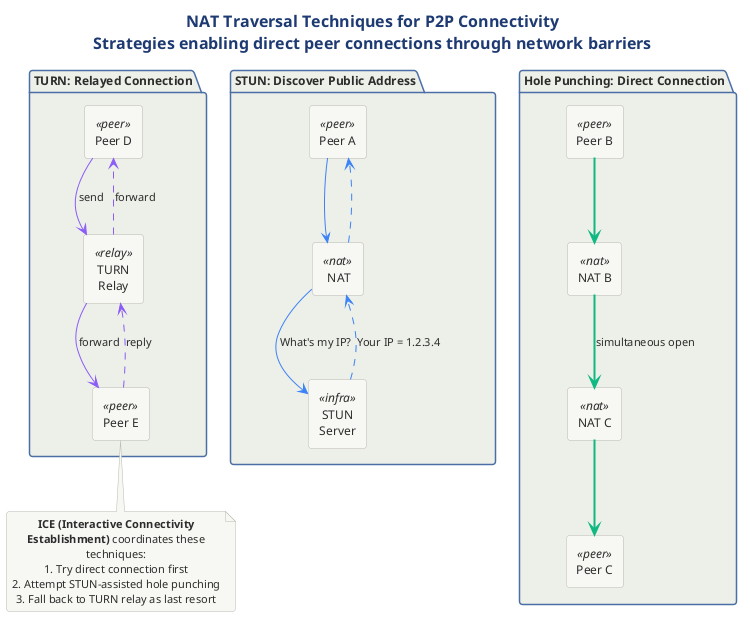

The diagram above was rendered by PlantUML. Its source (embedded in the PNG):
@startuml 09-nat-traversal

!include ../../../../../../tooling/styles/plantuml/structural/package-diagram-style.iuml


title <b>NAT Traversal Techniques for P2P Connectivity</b>\nStrategies enabling direct peer connections through network barriers

package "STUN: Discover Public Address" as STUN {
  rectangle "Peer A" as stun_a <<peer>>
  rectangle " NAT " as stun_nat <<nat>>
  rectangle "STUN\nServer" as stun_srv <<infra>>

  stun_a -[#3B82F6]-> stun_nat
  stun_nat -[#3B82F6]-> stun_srv : What's my IP?
  stun_srv -[#3B82F6,dashed]-> stun_nat : Your IP = 1.2.3.4
  stun_nat -[#3B82F6,dashed]-> stun_a
}

package "Hole Punching: Direct Connection" as HP {
  rectangle "Peer B" as hp_b <<peer>>
  rectangle "NAT B" as hp_natb <<nat>>
  rectangle "NAT C" as hp_natc <<nat>>
  rectangle "Peer C" as hp_c <<peer>>

  hp_b -[#10B981,bold]-> hp_natb
  hp_natb -[#10B981,bold]-> hp_natc : simultaneous open
  hp_natc -[#10B981,bold]-> hp_c
}

package "TURN: Relayed Connection" as TURN {
  rectangle "Peer D" as turn_d <<peer>>
  rectangle "TURN\nRelay" as turn_relay <<relay>>
  rectangle "Peer E" as turn_e <<peer>>

  turn_d -[#8B5CF6]-> turn_relay : send
  turn_relay -[#8B5CF6]-> turn_e : forward
  turn_e -[#8B5CF6,dashed]-> turn_relay : reply
  turn_relay -[#8B5CF6,dashed]-> turn_d : forward
}

note bottom
  **ICE (Interactive Connectivity Establishment)** coordinates these techniques:
  1. Try direct connection first
  2. Attempt STUN-assisted hole punching
  3. Fall back to TURN relay as last resort
end note
@enduml